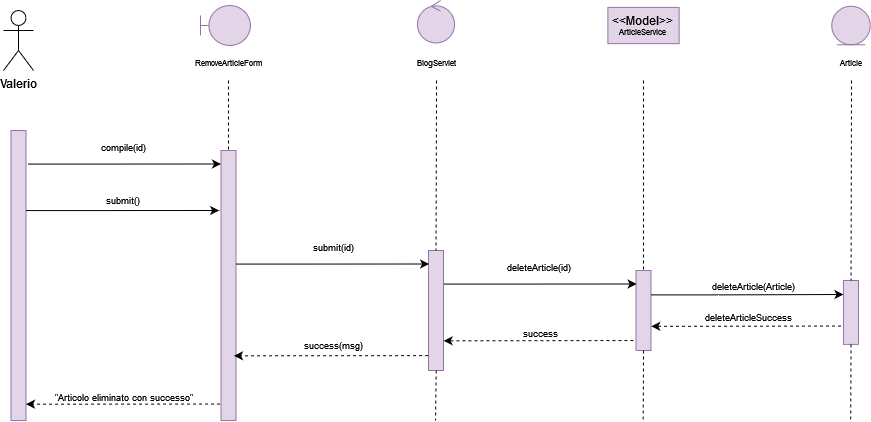

The diagram above was exported from draw.io. Its source (the exported page's mxGraphModel, read from the mxfile embedded in the PNG):
<mxGraphModel dx="1135" dy="593" grid="1" gridSize="10" guides="1" tooltips="1" connect="1" arrows="1" fold="1" page="1" pageScale="1" pageWidth="827" pageHeight="1169" math="0" shadow="0">
  <root>
    <mxCell id="0" />
    <mxCell id="1" parent="0" />
    <mxCell id="mTx6D3pukUD8xTXrNbwF-40" value="Valerio" style="shape=umlActor;verticalLabelPosition=bottom;verticalAlign=top;html=1;outlineConnect=0;" vertex="1" parent="1">
      <mxGeometry x="340" y="730" width="30" height="60" as="geometry" />
    </mxCell>
    <mxCell id="mTx6D3pukUD8xTXrNbwF-41" value="" style="rounded=0;whiteSpace=wrap;html=1;fillColor=#e1d5e7;strokeColor=#9673a6;" vertex="1" parent="1">
      <mxGeometry x="347.5" y="850" width="15" height="290" as="geometry" />
    </mxCell>
    <mxCell id="mTx6D3pukUD8xTXrNbwF-42" value="" style="rounded=0;whiteSpace=wrap;html=1;fillColor=#e1d5e7;strokeColor=#9673a6;" vertex="1" parent="1">
      <mxGeometry x="557.5" y="870" width="15" height="270" as="geometry" />
    </mxCell>
    <mxCell id="mTx6D3pukUD8xTXrNbwF-43" value="" style="endArrow=none;dashed=1;html=1;rounded=0;fontSize=8;entryX=0.5;entryY=0;entryDx=0;entryDy=0;exitX=0.5;exitY=1;exitDx=0;exitDy=0;" edge="1" parent="1" target="mTx6D3pukUD8xTXrNbwF-42">
      <mxGeometry width="50" height="50" relative="1" as="geometry">
        <mxPoint x="565" y="800" as="sourcePoint" />
        <mxPoint x="587.5" y="860" as="targetPoint" />
      </mxGeometry>
    </mxCell>
    <mxCell id="mTx6D3pukUD8xTXrNbwF-44" value="&lt;div&gt;RemoveArticleForm&lt;/div&gt;" style="text;html=1;strokeColor=none;fillColor=none;align=center;verticalAlign=middle;whiteSpace=wrap;rounded=0;fontSize=8;" vertex="1" parent="1">
      <mxGeometry x="550" y="775" width="30" height="15" as="geometry" />
    </mxCell>
    <mxCell id="mTx6D3pukUD8xTXrNbwF-45" value="submit()" style="text;html=1;strokeColor=none;fillColor=none;align=center;verticalAlign=middle;whiteSpace=wrap;rounded=0;fontSize=9;" vertex="1" parent="1">
      <mxGeometry x="400" y="910" width="120" height="20" as="geometry" />
    </mxCell>
    <mxCell id="mTx6D3pukUD8xTXrNbwF-46" value="BlogServlet" style="text;html=1;strokeColor=none;fillColor=none;align=center;verticalAlign=middle;whiteSpace=wrap;rounded=0;fontSize=8;" vertex="1" parent="1">
      <mxGeometry x="757.5" y="775" width="30" height="15" as="geometry" />
    </mxCell>
    <mxCell id="mTx6D3pukUD8xTXrNbwF-47" value="" style="rounded=0;whiteSpace=wrap;html=1;fillColor=#e1d5e7;strokeColor=#9673a6;" vertex="1" parent="1">
      <mxGeometry x="765" y="970" width="15" height="120" as="geometry" />
    </mxCell>
    <mxCell id="mTx6D3pukUD8xTXrNbwF-48" value="" style="endArrow=none;dashed=1;html=1;rounded=0;fontSize=8;entryX=0.5;entryY=0;entryDx=0;entryDy=0;" edge="1" parent="1" target="mTx6D3pukUD8xTXrNbwF-47">
      <mxGeometry width="50" height="50" relative="1" as="geometry">
        <mxPoint x="773" y="800" as="sourcePoint" />
        <mxPoint x="817.5" y="873.5" as="targetPoint" />
      </mxGeometry>
    </mxCell>
    <mxCell id="mTx6D3pukUD8xTXrNbwF-49" value="" style="rounded=0;whiteSpace=wrap;html=1;fillColor=#e1d5e7;strokeColor=#9673a6;" vertex="1" parent="1">
      <mxGeometry x="972.5" y="990" width="15" height="80" as="geometry" />
    </mxCell>
    <mxCell id="mTx6D3pukUD8xTXrNbwF-50" value="" style="endArrow=none;dashed=1;html=1;rounded=0;fontSize=8;entryX=0.5;entryY=0;entryDx=0;entryDy=0;" edge="1" parent="1" target="mTx6D3pukUD8xTXrNbwF-49">
      <mxGeometry width="50" height="50" relative="1" as="geometry">
        <mxPoint x="980" y="800" as="sourcePoint" />
        <mxPoint x="1002.5" y="898.5" as="targetPoint" />
      </mxGeometry>
    </mxCell>
    <mxCell id="mTx6D3pukUD8xTXrNbwF-51" value="Article" style="text;html=1;strokeColor=none;fillColor=none;align=center;verticalAlign=middle;whiteSpace=wrap;rounded=0;fontSize=8;" vertex="1" parent="1">
      <mxGeometry x="1172.5" y="775" width="30" height="15" as="geometry" />
    </mxCell>
    <mxCell id="mTx6D3pukUD8xTXrNbwF-52" value="" style="endArrow=classic;html=1;rounded=0;exitX=1;exitY=0;exitDx=0;exitDy=0;entryX=-0.125;entryY=0.121;entryDx=0;entryDy=0;entryPerimeter=0;" edge="1" parent="1">
      <mxGeometry width="50" height="50" relative="1" as="geometry">
        <mxPoint x="362.5" y="930.0700000000002" as="sourcePoint" />
        <mxPoint x="555.625" y="930" as="targetPoint" />
        <Array as="points">
          <mxPoint x="410" y="930.0699999999999" />
          <mxPoint x="430" y="930.0699999999999" />
        </Array>
      </mxGeometry>
    </mxCell>
    <mxCell id="mTx6D3pukUD8xTXrNbwF-53" value="" style="endArrow=classic;html=1;rounded=0;exitX=1;exitY=0;exitDx=0;exitDy=0;entryX=-0.125;entryY=0.121;entryDx=0;entryDy=0;entryPerimeter=0;" edge="1" parent="1">
      <mxGeometry width="50" height="50" relative="1" as="geometry">
        <mxPoint x="572.5" y="983.5700000000002" as="sourcePoint" />
        <mxPoint x="765.625" y="983.5" as="targetPoint" />
        <Array as="points">
          <mxPoint x="620" y="983.5699999999999" />
          <mxPoint x="640" y="983.5699999999999" />
        </Array>
      </mxGeometry>
    </mxCell>
    <mxCell id="mTx6D3pukUD8xTXrNbwF-54" value="" style="endArrow=classic;html=1;rounded=0;exitX=1;exitY=0;exitDx=0;exitDy=0;entryX=-0.125;entryY=0.121;entryDx=0;entryDy=0;entryPerimeter=0;" edge="1" parent="1">
      <mxGeometry width="50" height="50" relative="1" as="geometry">
        <mxPoint x="364.3800000000001" y="883.5700000000002" as="sourcePoint" />
        <mxPoint x="557.5050000000001" y="883.5" as="targetPoint" />
        <Array as="points">
          <mxPoint x="411.8800000000001" y="883.5699999999999" />
          <mxPoint x="431.8800000000001" y="883.5699999999999" />
        </Array>
      </mxGeometry>
    </mxCell>
    <mxCell id="mTx6D3pukUD8xTXrNbwF-55" value="" style="endArrow=classic;html=1;rounded=0;dashed=1;fontSize=7;exitX=-0.047;exitY=0.97;exitDx=0;exitDy=0;exitPerimeter=0;" edge="1" parent="1">
      <mxGeometry width="50" height="50" relative="1" as="geometry">
        <mxPoint x="764.5050000000001" y="1075.1" as="sourcePoint" />
        <mxPoint x="570.5" y="1075.29" as="targetPoint" />
      </mxGeometry>
    </mxCell>
    <mxCell id="mTx6D3pukUD8xTXrNbwF-56" value="" style="endArrow=classic;html=1;rounded=0;exitX=1;exitY=0;exitDx=0;exitDy=0;entryX=-0.125;entryY=0.121;entryDx=0;entryDy=0;entryPerimeter=0;" edge="1" parent="1">
      <mxGeometry width="50" height="50" relative="1" as="geometry">
        <mxPoint x="780" y="1003.5700000000004" as="sourcePoint" />
        <mxPoint x="973.125" y="1003.5000000000002" as="targetPoint" />
        <Array as="points">
          <mxPoint x="827.5" y="1003.5699999999999" />
          <mxPoint x="847.5" y="1003.5699999999999" />
        </Array>
      </mxGeometry>
    </mxCell>
    <mxCell id="mTx6D3pukUD8xTXrNbwF-57" value="&lt;div style=&quot;font-size: 9px&quot;&gt;&lt;font style=&quot;font-size: 9px&quot;&gt;compile(id)&lt;/font&gt;&lt;/div&gt;" style="text;html=1;strokeColor=none;fillColor=none;align=center;verticalAlign=middle;whiteSpace=wrap;rounded=0;fontSize=9;" vertex="1" parent="1">
      <mxGeometry x="362.5" y="850" width="195" height="33.5" as="geometry" />
    </mxCell>
    <mxCell id="mTx6D3pukUD8xTXrNbwF-58" value="success(msg)" style="text;html=1;strokeColor=none;fillColor=none;align=center;verticalAlign=middle;whiteSpace=wrap;rounded=0;fontSize=9;" vertex="1" parent="1">
      <mxGeometry x="572.5" y="1048.32" width="195" height="33.5" as="geometry" />
    </mxCell>
    <mxCell id="mTx6D3pukUD8xTXrNbwF-59" value="&quot;Articolo eliminato con successo&quot;" style="text;html=1;strokeColor=none;fillColor=none;align=center;verticalAlign=middle;whiteSpace=wrap;rounded=0;fontSize=9;" vertex="1" parent="1">
      <mxGeometry x="362.5" y="1100" width="195" height="33.5" as="geometry" />
    </mxCell>
    <mxCell id="mTx6D3pukUD8xTXrNbwF-60" value="success" style="text;html=1;strokeColor=none;fillColor=none;align=center;verticalAlign=middle;whiteSpace=wrap;rounded=0;fontSize=9;" vertex="1" parent="1">
      <mxGeometry x="780" y="1036.5" width="195" height="33.5" as="geometry" />
    </mxCell>
    <mxCell id="mTx6D3pukUD8xTXrNbwF-61" value="" style="endArrow=classic;html=1;rounded=0;dashed=1;fontSize=7;" edge="1" parent="1">
      <mxGeometry width="50" height="50" relative="1" as="geometry">
        <mxPoint x="969.8800000000001" y="1060" as="sourcePoint" />
        <mxPoint x="780.1300000000001" y="1060.32" as="targetPoint" />
      </mxGeometry>
    </mxCell>
    <mxCell id="mTx6D3pukUD8xTXrNbwF-62" value="" style="endArrow=classic;html=1;rounded=0;dashed=1;fontSize=7;exitX=-0.047;exitY=0.97;exitDx=0;exitDy=0;exitPerimeter=0;" edge="1" parent="1">
      <mxGeometry width="50" height="50" relative="1" as="geometry">
        <mxPoint x="556.5050000000001" y="1123.5" as="sourcePoint" />
        <mxPoint x="362.5" y="1123.69" as="targetPoint" />
      </mxGeometry>
    </mxCell>
    <mxCell id="mTx6D3pukUD8xTXrNbwF-63" value="&lt;div style=&quot;font-size: 9px&quot;&gt;&lt;font style=&quot;font-size: 9px&quot;&gt;submit(id)&lt;/font&gt;&lt;/div&gt;" style="text;html=1;strokeColor=none;fillColor=none;align=center;verticalAlign=middle;whiteSpace=wrap;rounded=0;fontSize=9;" vertex="1" parent="1">
      <mxGeometry x="572.5" y="950" width="195" height="33.5" as="geometry" />
    </mxCell>
    <mxCell id="mTx6D3pukUD8xTXrNbwF-64" value="&lt;div style=&quot;font-size: 9px&quot;&gt;&lt;font style=&quot;font-size: 9px&quot;&gt;deleteArticle(id)&lt;/font&gt;&lt;/div&gt;" style="text;html=1;strokeColor=none;fillColor=none;align=center;verticalAlign=middle;whiteSpace=wrap;rounded=0;fontSize=9;" vertex="1" parent="1">
      <mxGeometry x="777.5" y="970" width="195" height="33.5" as="geometry" />
    </mxCell>
    <mxCell id="mTx6D3pukUD8xTXrNbwF-65" value="&lt;font style=&quot;font-size: 9px&quot;&gt;deleteArticle(Article)&lt;/font&gt;" style="text;html=1;strokeColor=none;fillColor=none;align=center;verticalAlign=middle;whiteSpace=wrap;rounded=0;" vertex="1" parent="1">
      <mxGeometry x="1060" y="990" width="60" height="30" as="geometry" />
    </mxCell>
    <mxCell id="mTx6D3pukUD8xTXrNbwF-66" value="" style="endArrow=classic;html=1;rounded=0;exitX=1;exitY=0;exitDx=0;exitDy=0;entryX=0;entryY=0.219;entryDx=0;entryDy=0;entryPerimeter=0;" edge="1" parent="1" target="mTx6D3pukUD8xTXrNbwF-67">
      <mxGeometry width="50" height="50" relative="1" as="geometry">
        <mxPoint x="987.5" y="1014.3900000000001" as="sourcePoint" />
        <mxPoint x="1170" y="1014" as="targetPoint" />
        <Array as="points">
          <mxPoint x="1035" y="1014.3900000000001" />
          <mxPoint x="1055" y="1014.3900000000001" />
        </Array>
      </mxGeometry>
    </mxCell>
    <mxCell id="mTx6D3pukUD8xTXrNbwF-67" value="" style="rounded=0;whiteSpace=wrap;html=1;fillColor=#e1d5e7;strokeColor=#9673a6;" vertex="1" parent="1">
      <mxGeometry x="1180" y="1000" width="15" height="63.91" as="geometry" />
    </mxCell>
    <mxCell id="mTx6D3pukUD8xTXrNbwF-68" value="" style="endArrow=none;dashed=1;html=1;rounded=0;fontSize=8;entryX=0.5;entryY=0;entryDx=0;entryDy=0;" edge="1" parent="1" target="mTx6D3pukUD8xTXrNbwF-67">
      <mxGeometry width="50" height="50" relative="1" as="geometry">
        <mxPoint x="1188" y="800" as="sourcePoint" />
        <mxPoint x="1210" y="892.4100000000001" as="targetPoint" />
      </mxGeometry>
    </mxCell>
    <mxCell id="mTx6D3pukUD8xTXrNbwF-69" value="deleteArticleSuccess" style="text;html=1;strokeColor=none;fillColor=none;align=center;verticalAlign=middle;whiteSpace=wrap;rounded=0;fontSize=9;" vertex="1" parent="1">
      <mxGeometry x="987.5" y="1020" width="195" height="33.5" as="geometry" />
    </mxCell>
    <mxCell id="mTx6D3pukUD8xTXrNbwF-70" value="" style="endArrow=classic;html=1;rounded=0;dashed=1;fontSize=7;" edge="1" parent="1">
      <mxGeometry width="50" height="50" relative="1" as="geometry">
        <mxPoint x="1177.5" y="1045.5" as="sourcePoint" />
        <mxPoint x="987.75" y="1045.82" as="targetPoint" />
      </mxGeometry>
    </mxCell>
    <mxCell id="mTx6D3pukUD8xTXrNbwF-71" value="" style="endArrow=none;dashed=1;html=1;rounded=0;fontSize=8;" edge="1" parent="1">
      <mxGeometry width="50" height="50" relative="1" as="geometry">
        <mxPoint x="772.6599999999999" y="1090" as="sourcePoint" />
        <mxPoint x="772" y="1140" as="targetPoint" />
      </mxGeometry>
    </mxCell>
    <mxCell id="mTx6D3pukUD8xTXrNbwF-72" value="" style="endArrow=none;dashed=1;html=1;rounded=0;fontSize=8;exitX=0.5;exitY=1;exitDx=0;exitDy=0;" edge="1" parent="1" source="mTx6D3pukUD8xTXrNbwF-49">
      <mxGeometry width="50" height="50" relative="1" as="geometry">
        <mxPoint x="980.3199999999997" y="1090" as="sourcePoint" />
        <mxPoint x="979.6599999999999" y="1140" as="targetPoint" />
      </mxGeometry>
    </mxCell>
    <mxCell id="mTx6D3pukUD8xTXrNbwF-73" value="" style="endArrow=none;dashed=1;html=1;rounded=0;fontSize=8;exitX=0.5;exitY=1;exitDx=0;exitDy=0;" edge="1" parent="1" source="mTx6D3pukUD8xTXrNbwF-67">
      <mxGeometry width="50" height="50" relative="1" as="geometry">
        <mxPoint x="1187.5" y="1070" as="sourcePoint" />
        <mxPoint x="1187.1599999999999" y="1140" as="targetPoint" />
      </mxGeometry>
    </mxCell>
    <mxCell id="mTx6D3pukUD8xTXrNbwF-74" value="" style="shape=umlBoundary;whiteSpace=wrap;html=1;fillColor=#e1d5e7;strokeColor=#9673a6;" vertex="1" parent="1">
      <mxGeometry x="537" y="725" width="50" height="40" as="geometry" />
    </mxCell>
    <mxCell id="mTx6D3pukUD8xTXrNbwF-75" value="" style="ellipse;shape=umlControl;whiteSpace=wrap;html=1;fillColor=#e1d5e7;strokeColor=#9673a6;" vertex="1" parent="1">
      <mxGeometry x="753.9099999999999" y="720" width="37.19" height="42.5" as="geometry" />
    </mxCell>
    <mxCell id="mTx6D3pukUD8xTXrNbwF-76" value="&lt;div&gt;&amp;lt;&amp;lt;Model&amp;gt;&amp;gt;&lt;/div&gt;&lt;div style=&quot;font-size: 8px&quot;&gt;ArticleService&lt;br&gt;&lt;/div&gt;" style="rounded=0;whiteSpace=wrap;html=1;fillColor=#e1d5e7;strokeColor=#9673a6;" vertex="1" parent="1">
      <mxGeometry x="944.3799999999999" y="726.8800000000001" width="71.25" height="36.25" as="geometry" />
    </mxCell>
    <mxCell id="mTx6D3pukUD8xTXrNbwF-77" value="" style="ellipse;shape=umlEntity;whiteSpace=wrap;html=1;fontSize=8;fillColor=#e1d5e7;strokeColor=#9673a6;" vertex="1" parent="1">
      <mxGeometry x="1168.2" y="725.7" width="38.59" height="38.59" as="geometry" />
    </mxCell>
  </root>
</mxGraphModel>